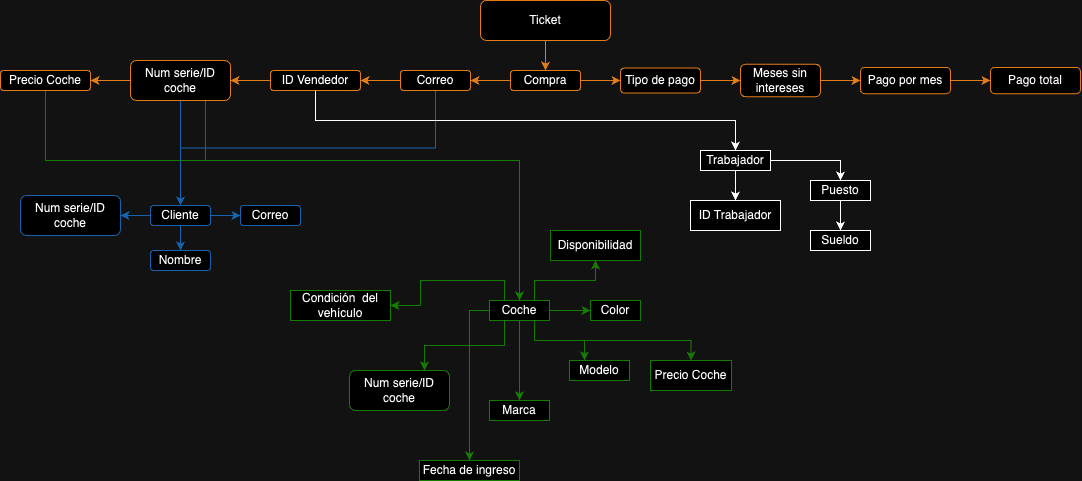

The diagram above was exported from draw.io. Its source (the exported page's mxGraphModel, read from the mxfile embedded in the PNG):
<mxGraphModel dx="1893" dy="635" grid="1" gridSize="10" guides="1" tooltips="1" connect="1" arrows="1" fold="1" page="1" pageScale="1" pageWidth="827" pageHeight="1169" math="0" shadow="0">
  <root>
    <mxCell id="WIyWlLk6GJQsqaUBKTNV-0" />
    <mxCell id="WIyWlLk6GJQsqaUBKTNV-1" parent="WIyWlLk6GJQsqaUBKTNV-0" />
    <mxCell id="JyBWz_BFpQGxlpszEnHQ-21" value="" style="edgeStyle=orthogonalEdgeStyle;rounded=0;orthogonalLoop=1;jettySize=auto;html=1;strokeColor=#CC6600;" edge="1" parent="WIyWlLk6GJQsqaUBKTNV-1" source="JyBWz_BFpQGxlpszEnHQ-6" target="JyBWz_BFpQGxlpszEnHQ-20">
      <mxGeometry relative="1" as="geometry" />
    </mxCell>
    <mxCell id="JyBWz_BFpQGxlpszEnHQ-6" value="Ticket" style="rounded=1;whiteSpace=wrap;html=1;strokeColor=#CC6600;" vertex="1" parent="WIyWlLk6GJQsqaUBKTNV-1">
      <mxGeometry x="380" y="70" width="130" height="40" as="geometry" />
    </mxCell>
    <mxCell id="JyBWz_BFpQGxlpszEnHQ-23" value="" style="edgeStyle=orthogonalEdgeStyle;rounded=0;orthogonalLoop=1;jettySize=auto;html=1;strokeColor=#CC6600;" edge="1" parent="WIyWlLk6GJQsqaUBKTNV-1" source="JyBWz_BFpQGxlpszEnHQ-20" target="JyBWz_BFpQGxlpszEnHQ-22">
      <mxGeometry relative="1" as="geometry" />
    </mxCell>
    <mxCell id="JyBWz_BFpQGxlpszEnHQ-32" value="" style="edgeStyle=orthogonalEdgeStyle;rounded=0;orthogonalLoop=1;jettySize=auto;html=1;strokeColor=#CC6600;" edge="1" parent="WIyWlLk6GJQsqaUBKTNV-1" source="JyBWz_BFpQGxlpszEnHQ-20" target="JyBWz_BFpQGxlpszEnHQ-31">
      <mxGeometry relative="1" as="geometry" />
    </mxCell>
    <mxCell id="JyBWz_BFpQGxlpszEnHQ-20" value="Compra" style="rounded=1;whiteSpace=wrap;html=1;strokeColor=#CC6600;" vertex="1" parent="WIyWlLk6GJQsqaUBKTNV-1">
      <mxGeometry x="410" y="140" width="70" height="20" as="geometry" />
    </mxCell>
    <mxCell id="JyBWz_BFpQGxlpszEnHQ-25" value="" style="edgeStyle=orthogonalEdgeStyle;rounded=0;orthogonalLoop=1;jettySize=auto;html=1;strokeColor=#CC6600;" edge="1" parent="WIyWlLk6GJQsqaUBKTNV-1" source="JyBWz_BFpQGxlpszEnHQ-22" target="JyBWz_BFpQGxlpszEnHQ-24">
      <mxGeometry relative="1" as="geometry" />
    </mxCell>
    <mxCell id="JyBWz_BFpQGxlpszEnHQ-41" style="edgeStyle=orthogonalEdgeStyle;rounded=0;orthogonalLoop=1;jettySize=auto;html=1;exitX=0.5;exitY=1;exitDx=0;exitDy=0;entryX=0.5;entryY=0;entryDx=0;entryDy=0;strokeColor=#66B2FF;" edge="1" parent="WIyWlLk6GJQsqaUBKTNV-1" source="JyBWz_BFpQGxlpszEnHQ-22" target="JyBWz_BFpQGxlpszEnHQ-39">
      <mxGeometry relative="1" as="geometry" />
    </mxCell>
    <mxCell id="JyBWz_BFpQGxlpszEnHQ-22" value="Correo" style="rounded=1;whiteSpace=wrap;html=1;strokeColor=#CC6600;" vertex="1" parent="WIyWlLk6GJQsqaUBKTNV-1">
      <mxGeometry x="300" y="140" width="70" height="20" as="geometry" />
    </mxCell>
    <mxCell id="JyBWz_BFpQGxlpszEnHQ-28" value="" style="edgeStyle=orthogonalEdgeStyle;rounded=0;orthogonalLoop=1;jettySize=auto;html=1;strokeColor=#CC6600;" edge="1" parent="WIyWlLk6GJQsqaUBKTNV-1" source="JyBWz_BFpQGxlpszEnHQ-24" target="JyBWz_BFpQGxlpszEnHQ-27">
      <mxGeometry relative="1" as="geometry" />
    </mxCell>
    <mxCell id="JyBWz_BFpQGxlpszEnHQ-69" style="edgeStyle=orthogonalEdgeStyle;rounded=0;orthogonalLoop=1;jettySize=auto;html=1;exitX=0.5;exitY=1;exitDx=0;exitDy=0;" edge="1" parent="WIyWlLk6GJQsqaUBKTNV-1" source="JyBWz_BFpQGxlpszEnHQ-24" target="JyBWz_BFpQGxlpszEnHQ-70">
      <mxGeometry relative="1" as="geometry">
        <mxPoint x="680" y="230" as="targetPoint" />
      </mxGeometry>
    </mxCell>
    <mxCell id="JyBWz_BFpQGxlpszEnHQ-24" value="ID Vendedor" style="rounded=1;whiteSpace=wrap;html=1;strokeColor=#CC6600;" vertex="1" parent="WIyWlLk6GJQsqaUBKTNV-1">
      <mxGeometry x="170" y="140" width="90" height="20" as="geometry" />
    </mxCell>
    <mxCell id="JyBWz_BFpQGxlpszEnHQ-30" value="" style="edgeStyle=orthogonalEdgeStyle;rounded=0;orthogonalLoop=1;jettySize=auto;html=1;strokeColor=#CC6600;" edge="1" parent="WIyWlLk6GJQsqaUBKTNV-1" source="JyBWz_BFpQGxlpszEnHQ-27" target="JyBWz_BFpQGxlpszEnHQ-29">
      <mxGeometry relative="1" as="geometry" />
    </mxCell>
    <mxCell id="JyBWz_BFpQGxlpszEnHQ-40" value="" style="edgeStyle=orthogonalEdgeStyle;rounded=0;orthogonalLoop=1;jettySize=auto;html=1;strokeColor=#66B2FF;" edge="1" parent="WIyWlLk6GJQsqaUBKTNV-1" source="JyBWz_BFpQGxlpszEnHQ-27" target="JyBWz_BFpQGxlpszEnHQ-39">
      <mxGeometry relative="1" as="geometry" />
    </mxCell>
    <mxCell id="JyBWz_BFpQGxlpszEnHQ-48" style="edgeStyle=orthogonalEdgeStyle;rounded=0;orthogonalLoop=1;jettySize=auto;html=1;exitX=0.75;exitY=1;exitDx=0;exitDy=0;strokeColor=#66CC00;" edge="1" parent="WIyWlLk6GJQsqaUBKTNV-1" source="JyBWz_BFpQGxlpszEnHQ-27" target="JyBWz_BFpQGxlpszEnHQ-49">
      <mxGeometry relative="1" as="geometry">
        <mxPoint x="340" y="300" as="targetPoint" />
        <Array as="points">
          <mxPoint x="105" y="230" />
          <mxPoint x="419" y="230" />
        </Array>
      </mxGeometry>
    </mxCell>
    <mxCell id="JyBWz_BFpQGxlpszEnHQ-27" value="Num serie/ID coche" style="rounded=1;whiteSpace=wrap;html=1;strokeColor=#CC6600;" vertex="1" parent="WIyWlLk6GJQsqaUBKTNV-1">
      <mxGeometry x="30" y="130" width="100" height="40" as="geometry" />
    </mxCell>
    <mxCell id="JyBWz_BFpQGxlpszEnHQ-77" style="edgeStyle=orthogonalEdgeStyle;rounded=0;orthogonalLoop=1;jettySize=auto;html=1;exitX=0.5;exitY=1;exitDx=0;exitDy=0;entryX=0.5;entryY=0;entryDx=0;entryDy=0;strokeColor=#66CC00;" edge="1" parent="WIyWlLk6GJQsqaUBKTNV-1" source="JyBWz_BFpQGxlpszEnHQ-29" target="JyBWz_BFpQGxlpszEnHQ-49">
      <mxGeometry relative="1" as="geometry">
        <Array as="points">
          <mxPoint x="-55" y="230" />
          <mxPoint x="419" y="230" />
        </Array>
      </mxGeometry>
    </mxCell>
    <mxCell id="JyBWz_BFpQGxlpszEnHQ-29" value="Precio Coche" style="rounded=1;whiteSpace=wrap;html=1;strokeColor=#CC6600;" vertex="1" parent="WIyWlLk6GJQsqaUBKTNV-1">
      <mxGeometry x="-100" y="140" width="90" height="20" as="geometry" />
    </mxCell>
    <mxCell id="JyBWz_BFpQGxlpszEnHQ-34" value="" style="edgeStyle=orthogonalEdgeStyle;rounded=0;orthogonalLoop=1;jettySize=auto;html=1;strokeColor=#CC6600;" edge="1" parent="WIyWlLk6GJQsqaUBKTNV-1" source="JyBWz_BFpQGxlpszEnHQ-31" target="JyBWz_BFpQGxlpszEnHQ-33">
      <mxGeometry relative="1" as="geometry" />
    </mxCell>
    <mxCell id="JyBWz_BFpQGxlpszEnHQ-31" value="Tipo de pago" style="rounded=1;whiteSpace=wrap;html=1;strokeColor=#CC6600;" vertex="1" parent="WIyWlLk6GJQsqaUBKTNV-1">
      <mxGeometry x="520" y="137.5" width="80" height="25" as="geometry" />
    </mxCell>
    <mxCell id="JyBWz_BFpQGxlpszEnHQ-36" value="" style="edgeStyle=orthogonalEdgeStyle;rounded=0;orthogonalLoop=1;jettySize=auto;html=1;strokeColor=#CC6600;" edge="1" parent="WIyWlLk6GJQsqaUBKTNV-1" source="JyBWz_BFpQGxlpszEnHQ-33" target="JyBWz_BFpQGxlpszEnHQ-35">
      <mxGeometry relative="1" as="geometry" />
    </mxCell>
    <mxCell id="JyBWz_BFpQGxlpszEnHQ-33" value="Meses sin intereses" style="rounded=1;whiteSpace=wrap;html=1;strokeColor=#CC6600;" vertex="1" parent="WIyWlLk6GJQsqaUBKTNV-1">
      <mxGeometry x="640" y="133.75" width="80" height="32.5" as="geometry" />
    </mxCell>
    <mxCell id="JyBWz_BFpQGxlpszEnHQ-38" value="" style="edgeStyle=orthogonalEdgeStyle;rounded=0;orthogonalLoop=1;jettySize=auto;html=1;strokeColor=#CC6600;" edge="1" parent="WIyWlLk6GJQsqaUBKTNV-1" source="JyBWz_BFpQGxlpszEnHQ-35" target="JyBWz_BFpQGxlpszEnHQ-37">
      <mxGeometry relative="1" as="geometry" />
    </mxCell>
    <mxCell id="JyBWz_BFpQGxlpszEnHQ-35" value="Pago por mes" style="rounded=1;whiteSpace=wrap;html=1;strokeColor=#CC6600;" vertex="1" parent="WIyWlLk6GJQsqaUBKTNV-1">
      <mxGeometry x="760" y="136.88" width="90" height="26.25" as="geometry" />
    </mxCell>
    <mxCell id="JyBWz_BFpQGxlpszEnHQ-37" value="Pago total" style="rounded=1;whiteSpace=wrap;html=1;strokeColor=#CC6600;" vertex="1" parent="WIyWlLk6GJQsqaUBKTNV-1">
      <mxGeometry x="890" y="136.88" width="90" height="26.25" as="geometry" />
    </mxCell>
    <mxCell id="JyBWz_BFpQGxlpszEnHQ-42" value="Num serie/ID coche" style="rounded=1;whiteSpace=wrap;html=1;strokeColor=#66B2FF;" vertex="1" parent="WIyWlLk6GJQsqaUBKTNV-1">
      <mxGeometry x="-80" y="265" width="100" height="40" as="geometry" />
    </mxCell>
    <mxCell id="JyBWz_BFpQGxlpszEnHQ-44" value="Nombre" style="rounded=1;whiteSpace=wrap;html=1;strokeColor=#66B2FF;" vertex="1" parent="WIyWlLk6GJQsqaUBKTNV-1">
      <mxGeometry x="50" y="320" width="60" height="20" as="geometry" />
    </mxCell>
    <mxCell id="JyBWz_BFpQGxlpszEnHQ-46" value="Correo" style="rounded=1;whiteSpace=wrap;html=1;strokeColor=#66B2FF;" vertex="1" parent="WIyWlLk6GJQsqaUBKTNV-1">
      <mxGeometry x="140.00000000000003" y="275" width="60" height="20" as="geometry" />
    </mxCell>
    <mxCell id="JyBWz_BFpQGxlpszEnHQ-51" value="" style="edgeStyle=orthogonalEdgeStyle;rounded=0;orthogonalLoop=1;jettySize=auto;html=1;strokeColor=#66CC00;" edge="1" parent="WIyWlLk6GJQsqaUBKTNV-1" source="JyBWz_BFpQGxlpszEnHQ-49" target="JyBWz_BFpQGxlpszEnHQ-50">
      <mxGeometry relative="1" as="geometry" />
    </mxCell>
    <mxCell id="JyBWz_BFpQGxlpszEnHQ-53" value="" style="edgeStyle=orthogonalEdgeStyle;rounded=0;orthogonalLoop=1;jettySize=auto;html=1;entryX=0;entryY=0.5;entryDx=0;entryDy=0;strokeColor=#66CC00;" edge="1" parent="WIyWlLk6GJQsqaUBKTNV-1" source="JyBWz_BFpQGxlpszEnHQ-49" target="JyBWz_BFpQGxlpszEnHQ-58">
      <mxGeometry relative="1" as="geometry">
        <mxPoint x="528.96" y="380" as="targetPoint" />
      </mxGeometry>
    </mxCell>
    <mxCell id="JyBWz_BFpQGxlpszEnHQ-56" style="edgeStyle=orthogonalEdgeStyle;rounded=0;orthogonalLoop=1;jettySize=auto;html=1;exitX=0.75;exitY=1;exitDx=0;exitDy=0;entryX=0.25;entryY=0;entryDx=0;entryDy=0;strokeColor=#66CC00;" edge="1" parent="WIyWlLk6GJQsqaUBKTNV-1" source="JyBWz_BFpQGxlpszEnHQ-49" target="JyBWz_BFpQGxlpszEnHQ-54">
      <mxGeometry relative="1" as="geometry" />
    </mxCell>
    <mxCell id="JyBWz_BFpQGxlpszEnHQ-57" style="edgeStyle=orthogonalEdgeStyle;rounded=0;orthogonalLoop=1;jettySize=auto;html=1;exitX=0.25;exitY=1;exitDx=0;exitDy=0;entryX=0.75;entryY=0;entryDx=0;entryDy=0;strokeColor=#66CC00;" edge="1" parent="WIyWlLk6GJQsqaUBKTNV-1" source="JyBWz_BFpQGxlpszEnHQ-49" target="JyBWz_BFpQGxlpszEnHQ-55">
      <mxGeometry relative="1" as="geometry" />
    </mxCell>
    <mxCell id="JyBWz_BFpQGxlpszEnHQ-60" style="edgeStyle=orthogonalEdgeStyle;rounded=0;orthogonalLoop=1;jettySize=auto;html=1;exitX=0.75;exitY=1;exitDx=0;exitDy=0;entryX=0.5;entryY=0;entryDx=0;entryDy=0;strokeColor=#66CC00;" edge="1" parent="WIyWlLk6GJQsqaUBKTNV-1" source="JyBWz_BFpQGxlpszEnHQ-49" target="JyBWz_BFpQGxlpszEnHQ-59">
      <mxGeometry relative="1" as="geometry" />
    </mxCell>
    <mxCell id="JyBWz_BFpQGxlpszEnHQ-62" style="edgeStyle=orthogonalEdgeStyle;rounded=0;orthogonalLoop=1;jettySize=auto;html=1;exitX=0.75;exitY=0;exitDx=0;exitDy=0;entryX=0.5;entryY=1;entryDx=0;entryDy=0;strokeColor=#66CC00;" edge="1" parent="WIyWlLk6GJQsqaUBKTNV-1" source="JyBWz_BFpQGxlpszEnHQ-49" target="JyBWz_BFpQGxlpszEnHQ-52">
      <mxGeometry relative="1" as="geometry">
        <mxPoint x="541.46" y="330" as="targetPoint" />
      </mxGeometry>
    </mxCell>
    <mxCell id="JyBWz_BFpQGxlpszEnHQ-63" style="edgeStyle=orthogonalEdgeStyle;rounded=0;orthogonalLoop=1;jettySize=auto;html=1;exitX=0;exitY=0.5;exitDx=0;exitDy=0;strokeColor=#66CC00;" edge="1" parent="WIyWlLk6GJQsqaUBKTNV-1" source="JyBWz_BFpQGxlpszEnHQ-49" target="JyBWz_BFpQGxlpszEnHQ-64">
      <mxGeometry relative="1" as="geometry">
        <mxPoint x="368.96000000000004" y="510.0000000000001" as="targetPoint" />
      </mxGeometry>
    </mxCell>
    <mxCell id="JyBWz_BFpQGxlpszEnHQ-65" style="edgeStyle=orthogonalEdgeStyle;rounded=0;orthogonalLoop=1;jettySize=auto;html=1;exitX=0.25;exitY=0;exitDx=0;exitDy=0;entryX=1;entryY=0.5;entryDx=0;entryDy=0;strokeColor=#66CC00;" edge="1" parent="WIyWlLk6GJQsqaUBKTNV-1" source="JyBWz_BFpQGxlpszEnHQ-49" target="JyBWz_BFpQGxlpszEnHQ-66">
      <mxGeometry relative="1" as="geometry">
        <mxPoint x="238.96" y="520" as="targetPoint" />
        <Array as="points">
          <mxPoint x="404" y="350" />
          <mxPoint x="320" y="350" />
          <mxPoint x="320" y="375" />
        </Array>
      </mxGeometry>
    </mxCell>
    <mxCell id="JyBWz_BFpQGxlpszEnHQ-49" value="Coche" style="rounded=0;whiteSpace=wrap;html=1;strokeColor=#66CC00;" vertex="1" parent="WIyWlLk6GJQsqaUBKTNV-1">
      <mxGeometry x="388.96000000000004" y="370" width="60" height="20" as="geometry" />
    </mxCell>
    <mxCell id="JyBWz_BFpQGxlpszEnHQ-50" value="Marca" style="rounded=0;whiteSpace=wrap;html=1;strokeColor=#66CC00;" vertex="1" parent="WIyWlLk6GJQsqaUBKTNV-1">
      <mxGeometry x="388.96000000000004" y="470" width="60" height="20" as="geometry" />
    </mxCell>
    <mxCell id="JyBWz_BFpQGxlpszEnHQ-52" value="Disponibilidad" style="rounded=0;whiteSpace=wrap;html=1;strokeColor=#66CC00;" vertex="1" parent="WIyWlLk6GJQsqaUBKTNV-1">
      <mxGeometry x="450" y="300" width="90" height="30" as="geometry" />
    </mxCell>
    <mxCell id="JyBWz_BFpQGxlpszEnHQ-54" value="Modelo" style="rounded=0;whiteSpace=wrap;html=1;strokeColor=#66CC00;" vertex="1" parent="WIyWlLk6GJQsqaUBKTNV-1">
      <mxGeometry x="468.96000000000004" y="430" width="60" height="20" as="geometry" />
    </mxCell>
    <mxCell id="JyBWz_BFpQGxlpszEnHQ-55" value="Num serie/ID coche" style="rounded=1;whiteSpace=wrap;html=1;strokeColor=#66CC00;" vertex="1" parent="WIyWlLk6GJQsqaUBKTNV-1">
      <mxGeometry x="248.96" y="440" width="100" height="40" as="geometry" />
    </mxCell>
    <mxCell id="JyBWz_BFpQGxlpszEnHQ-58" value="Color" style="rounded=0;whiteSpace=wrap;html=1;strokeColor=#66CC00;" vertex="1" parent="WIyWlLk6GJQsqaUBKTNV-1">
      <mxGeometry x="490.00000000000006" y="370" width="50" height="20" as="geometry" />
    </mxCell>
    <mxCell id="JyBWz_BFpQGxlpszEnHQ-59" value="Precio Coche" style="rounded=0;whiteSpace=wrap;html=1;strokeColor=#66CC00;" vertex="1" parent="WIyWlLk6GJQsqaUBKTNV-1">
      <mxGeometry x="550" y="430" width="81.04" height="30" as="geometry" />
    </mxCell>
    <mxCell id="JyBWz_BFpQGxlpszEnHQ-64" value="Fecha de ingreso" style="rounded=0;whiteSpace=wrap;html=1;strokeColor=#66CC00;" vertex="1" parent="WIyWlLk6GJQsqaUBKTNV-1">
      <mxGeometry x="318.96000000000004" y="530" width="100" height="20" as="geometry" />
    </mxCell>
    <mxCell id="JyBWz_BFpQGxlpszEnHQ-66" value="Condición&amp;nbsp; del vehículo" style="rounded=0;whiteSpace=wrap;html=1;strokeColor=#66CC00;" vertex="1" parent="WIyWlLk6GJQsqaUBKTNV-1">
      <mxGeometry x="190" y="360" width="100" height="30" as="geometry" />
    </mxCell>
    <mxCell id="JyBWz_BFpQGxlpszEnHQ-72" value="" style="edgeStyle=orthogonalEdgeStyle;rounded=0;orthogonalLoop=1;jettySize=auto;html=1;" edge="1" parent="WIyWlLk6GJQsqaUBKTNV-1" source="JyBWz_BFpQGxlpszEnHQ-70" target="JyBWz_BFpQGxlpszEnHQ-71">
      <mxGeometry relative="1" as="geometry" />
    </mxCell>
    <mxCell id="JyBWz_BFpQGxlpszEnHQ-74" value="" style="edgeStyle=orthogonalEdgeStyle;rounded=0;orthogonalLoop=1;jettySize=auto;html=1;" edge="1" parent="WIyWlLk6GJQsqaUBKTNV-1" source="JyBWz_BFpQGxlpszEnHQ-70" target="JyBWz_BFpQGxlpszEnHQ-73">
      <mxGeometry relative="1" as="geometry" />
    </mxCell>
    <mxCell id="JyBWz_BFpQGxlpszEnHQ-70" value="Trabajador" style="rounded=0;whiteSpace=wrap;html=1;" vertex="1" parent="WIyWlLk6GJQsqaUBKTNV-1">
      <mxGeometry x="600" y="220" width="70" height="20" as="geometry" />
    </mxCell>
    <mxCell id="JyBWz_BFpQGxlpszEnHQ-71" value="ID Trabajador" style="rounded=0;whiteSpace=wrap;html=1;" vertex="1" parent="WIyWlLk6GJQsqaUBKTNV-1">
      <mxGeometry x="590" y="270" width="90" height="30" as="geometry" />
    </mxCell>
    <mxCell id="JyBWz_BFpQGxlpszEnHQ-76" value="" style="edgeStyle=orthogonalEdgeStyle;rounded=0;orthogonalLoop=1;jettySize=auto;html=1;" edge="1" parent="WIyWlLk6GJQsqaUBKTNV-1" source="JyBWz_BFpQGxlpszEnHQ-73" target="JyBWz_BFpQGxlpszEnHQ-75">
      <mxGeometry relative="1" as="geometry" />
    </mxCell>
    <mxCell id="JyBWz_BFpQGxlpszEnHQ-73" value="Puesto" style="rounded=0;whiteSpace=wrap;html=1;" vertex="1" parent="WIyWlLk6GJQsqaUBKTNV-1">
      <mxGeometry x="710" y="250" width="60" height="20" as="geometry" />
    </mxCell>
    <mxCell id="JyBWz_BFpQGxlpszEnHQ-75" value="Sueldo" style="rounded=0;whiteSpace=wrap;html=1;" vertex="1" parent="WIyWlLk6GJQsqaUBKTNV-1">
      <mxGeometry x="710" y="300" width="60" height="20" as="geometry" />
    </mxCell>
    <mxCell id="JyBWz_BFpQGxlpszEnHQ-79" style="edgeStyle=orthogonalEdgeStyle;rounded=0;orthogonalLoop=1;jettySize=auto;html=1;exitX=0.5;exitY=1;exitDx=0;exitDy=0;entryX=0.5;entryY=0;entryDx=0;entryDy=0;strokeColor=#66B2FF;" edge="1" parent="WIyWlLk6GJQsqaUBKTNV-1" source="JyBWz_BFpQGxlpszEnHQ-39" target="JyBWz_BFpQGxlpszEnHQ-44">
      <mxGeometry relative="1" as="geometry" />
    </mxCell>
    <mxCell id="JyBWz_BFpQGxlpszEnHQ-80" style="edgeStyle=orthogonalEdgeStyle;rounded=0;orthogonalLoop=1;jettySize=auto;html=1;exitX=1;exitY=0.5;exitDx=0;exitDy=0;entryX=0;entryY=0.5;entryDx=0;entryDy=0;strokeColor=#66B2FF;" edge="1" parent="WIyWlLk6GJQsqaUBKTNV-1" source="JyBWz_BFpQGxlpszEnHQ-39" target="JyBWz_BFpQGxlpszEnHQ-46">
      <mxGeometry relative="1" as="geometry" />
    </mxCell>
    <mxCell id="JyBWz_BFpQGxlpszEnHQ-81" style="edgeStyle=orthogonalEdgeStyle;rounded=0;orthogonalLoop=1;jettySize=auto;html=1;exitX=0;exitY=0.5;exitDx=0;exitDy=0;entryX=1;entryY=0.5;entryDx=0;entryDy=0;strokeColor=#66B2FF;" edge="1" parent="WIyWlLk6GJQsqaUBKTNV-1" source="JyBWz_BFpQGxlpszEnHQ-39" target="JyBWz_BFpQGxlpszEnHQ-42">
      <mxGeometry relative="1" as="geometry" />
    </mxCell>
    <mxCell id="JyBWz_BFpQGxlpszEnHQ-39" value="Cliente" style="rounded=1;whiteSpace=wrap;html=1;strokeColor=#66B2FF;" vertex="1" parent="WIyWlLk6GJQsqaUBKTNV-1">
      <mxGeometry x="50" y="275" width="60" height="20" as="geometry" />
    </mxCell>
  </root>
</mxGraphModel>